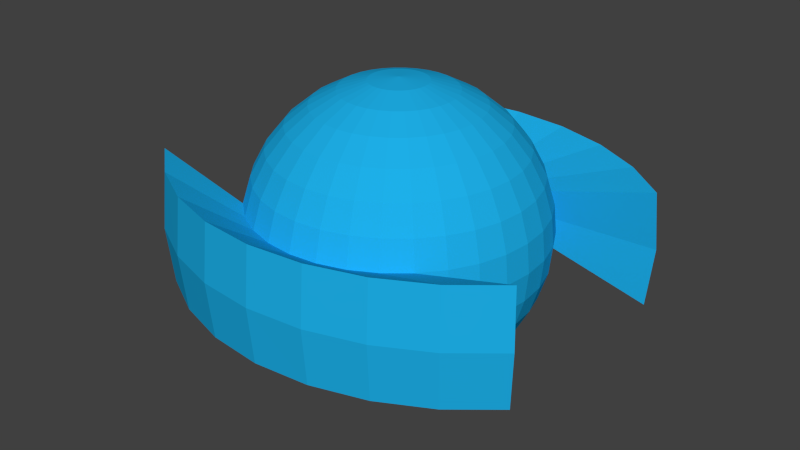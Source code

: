 # Source: BasicInvader.blend  (saved by Blender 2.69.0; exported with 4.5.12 LTS)
import bpy
from mathutils import Matrix  # noqa: F401  (used for matrix-valued properties, if any)

bpy.ops.wm.read_factory_settings(use_empty=True)
scene = bpy.context.scene
scene.name = 'Scene'

# ---- collections
col_collection_1 = bpy.data.collections.new('Collection 1'); scene.collection.children.link(col_collection_1)

# ---- materials (node trees are filled in below, after node groups)
mat_material = bpy.data.materials.new('Material')
mat_material.alpha_threshold = 0.0
mat_material.use_transparent_shadow = False
mat_material.diffuse_color = (0.01254, 0.4286, 0.8, 1.0)
mat_material.specular_color = (1.0, 0.2973, 0.0)
mat_material.roughness = 0.5
mat_material.specular_intensity = 0.3313
mat_material.line_color = (0.0, 0.0, 0.0, 0.4)

# ---- material node trees

# ---- world
world_world = bpy.data.worlds.new('World'); scene.world = world_world
world_world.color = (0.05088, 0.05088, 0.05088)
world_world.use_sun_shadow = False
world_world.sun_shadow_jitter_overblur = 0.0
world_world.cycles.sampling_method = 'MANUAL'
world_world.cycles.sample_map_resolution = 256

# ---- meshes
me_cube = bpy.data.meshes.new('Cube')
me_cube.from_pydata([(-0.1951, 0.0, 0.9808), (-0.3827, 0.0, 0.9239), (-0.5556, 0.0, 0.8315), (-0.7071, 0.0, 0.7071), (-0.8315, 0.0, 0.5556), (-0.9239, 0.0, 0.3827), (-0.9808, 0.0, 0.1951), (-1.0, 0.0, 7.55e-08), (-0.9808, 0.0, -0.1951), (-0.9239, 0.0, -0.3827), (-0.8315, 0.0, -0.5556), (-0.7071, 0.0, -0.7071), (-0.5556, 0.0, -0.8315), (-0.3827, 0.0, -0.9239), (-0.1951, 0.0, -0.9808), (3.258e-07, 0.0, -1.0), (-0.1913, 0.03806, 0.9808), (-0.3753, 0.07466, 0.9239), (-0.5449, 0.1084, 0.8315), (-0.6935, 0.1379, 0.7071), (-0.8155, 0.1622, 0.5556), (-0.9061, 0.1802, 0.3827), (-0.9619, 0.1913, 0.1951), (-0.9808, 0.1951, 7.55e-08), (-0.9619, 0.1913, -0.1951), (-0.9061, 0.1802, -0.3827), (-0.8155, 0.1622, -0.5556), (-0.6935, 0.1379, -0.7071), (-0.5449, 0.1084, -0.8315), (-0.3753, 0.07466, -0.9239), (-0.1913, 0.03806, -0.9808), (-0.1802, 0.07466, 0.9808), (-0.3536, 0.1464, 0.9239), (-0.5133, 0.2126, 0.8315), (-0.6533, 0.2706, 0.7071), (-0.7682, 0.3182, 0.5556), (-0.8536, 0.3536, 0.3827), (-0.9061, 0.3753, 0.1951), (-0.9239, 0.3827, 7.55e-08), (-0.9061, 0.3753, -0.1951), (-0.8536, 0.3536, -0.3827), (-0.7682, 0.3182, -0.5556), (-0.6533, 0.2706, -0.7071), (-0.5133, 0.2126, -0.8315), (-0.3536, 0.1464, -0.9239), (-0.1802, 0.07466, -0.9808), (-0.1622, 0.1084, 0.9808), (-0.3182, 0.2126, 0.9239), (-0.4619, 0.3087, 0.8315), (-0.5879, 0.3928, 0.7071), (-0.6913, 0.4619, 0.5556), (-0.7682, 0.5133, 0.3827), (-0.8155, 0.5449, 0.1951), (-0.8315, 0.5556, 7.55e-08), (-0.8155, 0.5449, -0.1951), (-0.7682, 0.5133, -0.3827), (-0.6913, 0.4619, -0.5556), (-0.5879, 0.3928, -0.7071), (-0.4619, 0.3087, -0.8315), (-0.3182, 0.2126, -0.9239), (-0.1622, 0.1084, -0.9808), (-0.1379, 0.1379, 0.9808), (-0.2706, 0.2706, 0.9239), (-0.3928, 0.3928, 0.8315), (-0.5, 0.5, 0.7071), (-0.5879, 0.5879, 0.5556), (-0.6533, 0.6533, 0.3827), (-0.6935, 0.6935, 0.1951), (-0.7071, 0.7071, 7.55e-08), (-0.6935, 0.6935, -0.1951), (-0.6533, 0.6533, -0.3827), (-0.5879, 0.5879, -0.5556), (-0.5, 0.5, -0.7071), (-0.3928, 0.3928, -0.8315), (-0.2706, 0.2706, -0.9239), (-0.1379, 0.1379, -0.9808), (-0.1084, 0.1622, 0.9808), (-0.2126, 0.3182, 0.9239), (-0.3087, 0.4619, 0.8315), (-0.3928, 0.5879, 0.7071), (-0.4619, 0.6913, 0.5556), (-0.5133, 0.7682, 0.3827), (-0.5449, 0.8155, 0.1951), (-0.5449, 0.8155, -0.1951), (-0.5133, 0.7682, -0.3827), (-0.4619, 0.6913, -0.5556), (-0.3928, 0.5879, -0.7071), (-0.3087, 0.4619, -0.8315), (-0.2126, 0.3182, -0.9239), (-0.1084, 0.1622, -0.9808), (-0.07466, 0.1802, 0.9808), (-0.1464, 0.3536, 0.9239), (-0.2126, 0.5133, 0.8315), (-0.2706, 0.6533, 0.7071), (-0.3182, 0.7682, 0.5556), (-0.3536, 0.8536, 0.3827), (-0.3753, 0.9061, 0.1951), (-0.3753, 0.9061, -0.1951), (-0.3536, 0.8536, -0.3827), (-0.3182, 0.7682, -0.5556), (-0.2706, 0.6533, -0.7071), (-0.2126, 0.5133, -0.8315), (-0.1464, 0.3536, -0.9239), (-0.07466, 0.1802, -0.9808), (-0.03806, 0.1913, 0.9808), (-0.07466, 0.3753, 0.9239), (-0.1084, 0.5449, 0.8315), (-0.1379, 0.6935, 0.7071), (-0.1622, 0.8155, 0.5556), (-0.1802, 0.9061, 0.3827), (-0.1913, 0.9619, 0.1951), (-0.1913, 0.9619, -0.1951), (-0.1802, 0.9061, -0.3827), (-0.1622, 0.8155, -0.5556), (-0.1379, 0.6935, -0.7071), (-0.1084, 0.5449, -0.8315), (-0.07466, 0.3753, -0.9239), (-0.03806, 0.1913, -0.9808), (3.266e-07, 0.1951, 0.9808), (3.192e-07, 0.3827, 0.9239), (3.117e-07, 0.5556, 0.8315), (3.192e-07, 0.7071, 0.7071), (3.341e-07, 0.8315, 0.5556), (2.745e-07, 0.9239, 0.3827), (3.937e-07, 0.9808, 0.1951), (3.937e-07, 0.9808, -0.1951), (2.298e-07, 0.9239, -0.3827), (3.341e-07, 0.8315, -0.5556), (3.192e-07, 0.7071, -0.7071), (3.415e-07, 0.5556, -0.8315), (3.043e-07, 0.3827, -0.9239), (3.08e-07, 0.1951, -0.9808), (0.03806, 0.1913, 0.9808), (0.07466, 0.3753, 0.9239), (0.1084, 0.5449, 0.8315), (0.138, 0.6935, 0.7071), (0.1622, 0.8155, 0.5556), (0.1802, 0.9061, 0.3827), (0.1913, 0.9619, 0.1951), (0.1913, 0.9619, -0.1951), (0.1802, 0.9061, -0.3827), (0.1622, 0.8155, -0.5556), (0.138, 0.6935, -0.7071), (0.1084, 0.5449, -0.8315), (0.07466, 0.3753, -0.9239), (0.03806, 0.1913, -0.9808), (0.07466, 0.1802, 0.9808), (0.1464, 0.3536, 0.9239), (0.2126, 0.5133, 0.8315), (0.2706, 0.6533, 0.7071), (0.3182, 0.7682, 0.5556), (0.3536, 0.8536, 0.3827), (0.3753, 0.9061, 0.1951), (0.3753, 0.9061, -0.1951), (0.3536, 0.8536, -0.3827), (0.3182, 0.7682, -0.5556), (0.2706, 0.6533, -0.7071), (0.2126, 0.5133, -0.8315), (0.1464, 0.3536, -0.9239), (0.07466, 0.1802, -0.9808), (0.1084, 0.1622, 0.9808), (0.2126, 0.3182, 0.9239), (0.3087, 0.4619, 0.8315), (0.3928, 0.5879, 0.7071), (0.4619, 0.6913, 0.5556), (0.5133, 0.7682, 0.3827), (0.5449, 0.8155, 0.1951), (0.5449, 0.8155, -0.1951), (0.5133, 0.7682, -0.3827), (0.4619, 0.6913, -0.5556), (0.3928, 0.5879, -0.7071), (0.3087, 0.4619, -0.8315), (0.2126, 0.3182, -0.9239), (0.1084, 0.1622, -0.9808), (0.138, 0.1379, 0.9808), (0.2706, 0.2706, 0.9239), (0.3928, 0.3928, 0.8315), (0.5, 0.5, 0.7071), (0.5879, 0.5879, 0.5556), (0.6533, 0.6533, 0.3827), (0.6935, 0.6935, 0.1951), (0.7071, 0.7071, 7.55e-08), (0.6935, 0.6935, -0.1951), (0.6533, 0.6533, -0.3827), (0.5879, 0.5879, -0.5556), (0.5, 0.5, -0.7071), (0.3928, 0.3928, -0.8315), (0.2706, 0.2706, -0.9239), (0.138, 0.1379, -0.9808), (0.1622, 0.1084, 0.9808), (0.3182, 0.2126, 0.9239), (0.4619, 0.3087, 0.8315), (0.5879, 0.3928, 0.7071), (0.6913, 0.4619, 0.5556), (0.7682, 0.5133, 0.3827), (0.8155, 0.5449, 0.1951), (0.8315, 0.5556, 7.55e-08), (0.8155, 0.5449, -0.1951), (0.7682, 0.5133, -0.3827), (0.6913, 0.4619, -0.5556), (0.5879, 0.3928, -0.7071), (0.4619, 0.3087, -0.8315), (0.3182, 0.2126, -0.9239), (0.1622, 0.1084, -0.9808), (0.1802, 0.07466, 0.9808), (0.3536, 0.1464, 0.9239), (0.5133, 0.2126, 0.8315), (0.6533, 0.2706, 0.7071), (0.7682, 0.3182, 0.5556), (0.8536, 0.3536, 0.3827), (0.9061, 0.3753, 0.1951), (0.9239, 0.3827, 7.55e-08), (0.9061, 0.3753, -0.1951), (0.8536, 0.3536, -0.3827), (0.7682, 0.3182, -0.5556), (0.6533, 0.2706, -0.7071), (0.5133, 0.2126, -0.8315), (0.3536, 0.1464, -0.9239), (0.1802, 0.07466, -0.9808), (0.1913, 0.03806, 0.9808), (0.3753, 0.07466, 0.9239), (0.5449, 0.1084, 0.8315), (0.6935, 0.1379, 0.7071), (0.8155, 0.1622, 0.5556), (0.9061, 0.1802, 0.3827), (0.9619, 0.1913, 0.1951), (0.9808, 0.1951, 7.55e-08), (0.9619, 0.1913, -0.1951), (0.9061, 0.1802, -0.3827), (0.8155, 0.1622, -0.5556), (0.6935, 0.1379, -0.7071), (0.5449, 0.1084, -0.8315), (0.3753, 0.07466, -0.9239), (0.1913, 0.03806, -0.9808), (0.1951, -7.212e-09, 0.9808), (0.3827, 4.122e-08, 0.9239), (0.5556, 2.632e-08, 0.8315), (0.7071, -2.584e-08, 0.7071), (0.8315, -8.544e-08, 0.5556), (0.9239, 6.357e-08, 0.3827), (0.9808, -8.544e-08, 0.1951), (1.0, -1.003e-07, 7.55e-08), (0.9808, -8.544e-08, -0.1951), (0.9239, 6.357e-08, -0.3827), (0.8315, -8.544e-08, -0.5556), (0.7071, -2.584e-08, -0.7071), (0.5556, -1.094e-08, -0.8315), (0.3827, 3.964e-09, -0.9239), (0.1951, 3.964e-09, -0.9808), (0.1913, -0.03806, 0.9808), (0.3753, -0.07466, 0.9239), (0.5449, -0.1084, 0.8315), (0.6935, -0.1379, 0.7071), (0.8155, -0.1622, 0.5556), (0.9061, -0.1802, 0.3827), (0.9619, -0.1913, 0.1951), (0.9808, -0.1951, 7.55e-08), (0.9619, -0.1913, -0.1951), (0.9061, -0.1802, -0.3827), (0.8155, -0.1622, -0.5556), (0.6935, -0.1379, -0.7071), (0.5449, -0.1084, -0.8315), (0.3753, -0.07466, -0.9239), (0.1913, -0.03806, -0.9808), (0.1802, -0.07466, 0.9808), (0.3536, -0.1464, 0.9239), (0.5133, -0.2126, 0.8315), (0.6533, -0.2706, 0.7071), (0.7682, -0.3182, 0.5556), (0.8536, -0.3536, 0.3827), (0.9061, -0.3753, 0.1951), (0.9239, -0.3827, 7.55e-08), (0.9061, -0.3753, -0.1951), (0.8536, -0.3536, -0.3827), (0.7682, -0.3182, -0.5556), (0.6533, -0.2706, -0.7071), (0.5133, -0.2126, -0.8315), (0.3536, -0.1464, -0.9239), (0.1802, -0.07466, -0.9808), (0.1622, -0.1084, 0.9808), (0.3182, -0.2126, 0.9239), (0.4619, -0.3087, 0.8315), (0.5879, -0.3928, 0.7071), (0.6913, -0.4619, 0.5556), (0.7682, -0.5133, 0.3827), (0.8155, -0.5449, 0.1951), (0.8315, -0.5556, 7.55e-08), (0.8155, -0.5449, -0.1951), (0.7682, -0.5133, -0.3827), (0.6913, -0.4619, -0.5556), (0.5879, -0.3928, -0.7071), (0.4619, -0.3087, -0.8315), (0.3182, -0.2126, -0.9239), (0.1622, -0.1084, -0.9808), (0.138, -0.1379, 0.9808), (0.2706, -0.2706, 0.9239), (0.3928, -0.3928, 0.8315), (0.5, -0.5, 0.7071), (0.5879, -0.5879, 0.5556), (0.6533, -0.6533, 0.3827), (0.6935, -0.6935, 0.1951), (0.7071, -0.7071, 7.55e-08), (0.6935, -0.6935, -0.1951), (0.6533, -0.6533, -0.3827), (0.5879, -0.5879, -0.5556), (0.5, -0.5, -0.7071), (0.3928, -0.3928, -0.8315), (0.2706, -0.2706, -0.9239), (0.1379, -0.1379, -0.9808), (0.1084, -0.1622, 0.9808), (0.2126, -0.3182, 0.9239), (0.3087, -0.4619, 0.8315), (0.3928, -0.5879, 0.7071), (0.4619, -0.6913, 0.5556), (0.5133, -0.7682, 0.3827), (0.5449, -0.8155, 0.1951), (0.5449, -0.8155, -0.1951), (0.5133, -0.7682, -0.3827), (0.4619, -0.6913, -0.5556), (0.3928, -0.5879, -0.7071), (0.3087, -0.4619, -0.8315), (0.2126, -0.3182, -0.9239), (0.1084, -0.1622, -0.9808), (0.07466, -0.1802, 0.9808), (0.1464, -0.3536, 0.9239), (0.2126, -0.5133, 0.8315), (0.2706, -0.6533, 0.7071), (0.3182, -0.7682, 0.5556), (0.3536, -0.8536, 0.3827), (0.3753, -0.9061, 0.1951), (0.3753, -0.9061, -0.1951), (0.3536, -0.8536, -0.3827), (0.3182, -0.7682, -0.5556), (0.2706, -0.6533, -0.7071), (0.2126, -0.5133, -0.8315), (0.1464, -0.3536, -0.9239), (0.07466, -0.1802, -0.9808), (0.03806, -0.1913, 0.9808), (0.07466, -0.3753, 0.9239), (0.1084, -0.5449, 0.8315), (0.1379, -0.6935, 0.7071), (0.1622, -0.8155, 0.5556), (0.1802, -0.9061, 0.3827), (0.1913, -0.9619, 0.1951), (0.1913, -0.9619, -0.1951), (0.1802, -0.9061, -0.3827), (0.1622, -0.8155, -0.5556), (0.1379, -0.6935, -0.7071), (0.1084, -0.5449, -0.8315), (0.07466, -0.3753, -0.9239), (0.03806, -0.1913, -0.9808), (3.117e-07, -0.1951, 0.9808), (2.819e-07, -0.3827, 0.9239), (2.819e-07, -0.5556, 0.8315), (1.851e-07, -0.7071, 0.7071), (1.404e-07, -0.8315, 0.5556), (3.192e-07, -0.9239, 0.3827), (9.567e-08, -0.9808, 0.1951), (9.567e-08, -0.9808, -0.1951), (3.192e-07, -0.9239, -0.3827), (1.404e-07, -0.8315, -0.5556), (1.851e-07, -0.7071, -0.7071), (2.596e-07, -0.5556, -0.8315), (2.521e-07, -0.3827, -0.9239), (3.155e-07, -0.1951, -0.9808), (-0.03806, -0.1913, 0.9808), (-0.07466, -0.3753, 0.9239), (-0.1084, -0.5449, 0.8315), (-0.1379, -0.6935, 0.7071), (-0.1622, -0.8155, 0.5556), (-0.1802, -0.9061, 0.3827), (-0.1913, -0.9619, 0.1951), (-0.1913, -0.9619, -0.1951), (-0.1802, -0.9061, -0.3827), (-0.1622, -0.8155, -0.5556), (-0.1379, -0.6935, -0.7071), (-0.1084, -0.5449, -0.8315), (-0.07466, -0.3753, -0.9239), (-0.03806, -0.1913, -0.9808), (2.011e-07, -3.01e-07, 1.0), (-0.07466, -0.1802, 0.9808), (-0.1464, -0.3536, 0.9239), (-0.2126, -0.5133, 0.8315), (-0.2706, -0.6533, 0.7071), (-0.3182, -0.7682, 0.5556), (-0.3536, -0.8536, 0.3827), (-0.3753, -0.9061, 0.1951), (-0.3753, -0.9061, -0.1951), (-0.3536, -0.8536, -0.3827), (-0.3182, -0.7682, -0.5556), (-0.2706, -0.6533, -0.7071), (-0.2126, -0.5133, -0.8315), (-0.1464, -0.3536, -0.9239), (-0.07466, -0.1802, -0.9808), (-1.387, -0.722, -0.3902), (-0.1084, -0.1622, 0.9808), (-0.2126, -0.3182, 0.9239), (-0.3087, -0.4619, 0.8315), (-0.3928, -0.5879, 0.7071), (-0.4619, -0.6913, 0.5556), (-0.5133, -0.7682, 0.3827), (-0.5449, -0.8155, 0.1951), (-0.5449, -0.8155, -0.1951), (-0.5133, -0.7682, -0.3827), (-0.4619, -0.6913, -0.5556), (-0.3928, -0.5879, -0.7071), (-0.3087, -0.4619, -0.8315), (-0.2126, -0.3182, -0.9239), (-0.1084, -0.1622, -0.9808), (-1.414, -0.7492, 7.649e-08), (-1.387, -0.722, 0.3902), (-0.1379, -0.1379, 0.9808), (-0.2706, -0.2706, 0.9239), (-0.3928, -0.3928, 0.8315), (-0.5, -0.5, 0.7071), (-0.5879, -0.5879, 0.5556), (-0.6533, -0.6533, 0.3827), (-0.6935, -0.6935, 0.1951), (-0.7071, -0.7071, 7.55e-08), (-0.6935, -0.6935, -0.1951), (-0.6533, -0.6533, -0.3827), (-0.5879, -0.5879, -0.5556), (-0.5, -0.5, -0.7071), (-0.3928, -0.3928, -0.8315), (-0.2706, -0.2706, -0.9239), (-0.1379, -0.1379, -0.9808), (-1.09, -0.9659, -0.3902), (-1.111, -0.9979, 7.649e-08), (-0.1622, -0.1084, 0.9808), (-0.3182, -0.2126, 0.9239), (-0.4619, -0.3087, 0.8315), (-0.5879, -0.3928, 0.7071), (-0.6913, -0.4619, 0.5556), (-0.7682, -0.5133, 0.3827), (-0.8155, -0.5449, 0.1951), (-0.8315, -0.5556, 7.55e-08), (-0.8155, -0.5449, -0.1951), (-0.7682, -0.5133, -0.3827), (-0.6913, -0.4619, -0.5556), (-0.5879, -0.3928, -0.7071), (-0.4619, -0.3087, -0.8315), (-0.3182, -0.2126, -0.9239), (-0.1622, -0.1084, -0.9808), (-1.09, -0.9659, 0.3902), (-0.7507, -1.147, -0.3902), (-0.1802, -0.07466, 0.9808), (-0.3536, -0.1464, 0.9239), (-0.5133, -0.2126, 0.8315), (-0.6533, -0.2706, 0.7071), (-0.7682, -0.3182, 0.5556), (-0.8536, -0.3536, 0.3827), (-0.9061, -0.3753, 0.1951), (-0.9239, -0.3827, 7.55e-08), (-0.9061, -0.3753, -0.1951), (-0.8536, -0.3536, -0.3827), (-0.7682, -0.3182, -0.5556), (-0.6533, -0.2706, -0.7071), (-0.5133, -0.2126, -0.8315), (-0.3536, -0.1464, -0.9239), (-0.1802, -0.07466, -0.9808), (-0.7654, -1.183, 7.649e-08), (-0.7507, -1.147, 0.3902), (-0.1913, -0.03806, 0.9808), (-0.3753, -0.07466, 0.9239), (-0.5449, -0.1084, 0.8315), (-0.6935, -0.1379, 0.7071), (-0.8155, -0.1622, 0.5556), (-0.9061, -0.1802, 0.3827), (-0.9619, -0.1913, 0.1951), (-0.9808, -0.1951, 7.55e-08), (-0.9619, -0.1913, -0.1951), (-0.9061, -0.1802, -0.3827), (-0.8155, -0.1622, -0.5556), (-0.6935, -0.1379, -0.7071), (-0.5449, -0.1084, -0.8315), (-0.3753, -0.07466, -0.9239), (-0.1913, -0.03806, -0.9808), (-0.3827, -1.259, -0.3902), (-0.3902, -1.297, 7.649e-08), (-0.3827, -1.259, 0.3902), (1.694e-08, -1.297, -0.3902), (1.063e-07, -1.335, 7.649e-08), (1.694e-08, -1.297, 0.3902), (0.3827, -1.259, -0.3902), (0.3902, -1.297, 7.649e-08), (0.3827, -1.259, 0.3902), (0.7507, -1.147, -0.3902), (0.7654, -1.183, 7.649e-08), (0.7507, -1.147, 0.3902), (1.09, -0.9659, -0.3902), (1.111, -0.9979, 7.649e-08), (1.09, -0.9659, 0.3902), (1.387, -0.722, -0.3902), (1.414, -0.7492, 7.649e-08), (1.387, -0.722, 0.3902), (-1.367, 0.722, 0.3902), (-1.394, 0.7492, 7.649e-08), (-1.367, 0.722, -0.3902), (-1.07, 0.9659, 0.3902), (-1.091, 0.9979, 7.649e-08), (-1.07, 0.9659, -0.3902), (-0.7308, 1.147, 0.3902), (-0.7455, 1.183, 7.649e-08), (-0.7308, 1.147, -0.3902), (-0.3628, 1.259, 0.3902), (-0.3703, 1.297, 7.649e-08), (-0.3628, 1.259, -0.3902), (0.0199, 1.297, 0.3902), (0.0199, 1.335, 7.649e-08), (0.0199, 1.297, -0.3902), (0.4026, 1.259, 0.3902), (0.4101, 1.297, 7.649e-08), (0.4026, 1.259, -0.3902), (0.7706, 1.147, 0.3902), (0.7853, 1.183, 7.649e-08), (0.7706, 1.147, -0.3902), (1.11, 0.9659, 0.3902), (1.131, 0.9979, 7.649e-08), (1.11, 0.9659, -0.3902), (1.407, 0.722, 0.3902), (1.434, 0.7492, 7.649e-08), (1.407, 0.722, -0.3902)], [], [(6, 5, 21, 22), (4, 3, 19, 20), (2, 1, 17, 18), (13, 12, 28, 29), (11, 10, 26, 27), (9, 8, 24, 25), (7, 6, 22, 23), (5, 4, 20, 21), (3, 2, 18, 19), (14, 13, 29, 30), (1, 0, 16, 17), (12, 11, 27, 28), (10, 9, 25, 26), (8, 7, 23, 24), (17, 16, 31, 32), (28, 27, 42, 43), (26, 25, 40, 41), (24, 23, 38, 39), (22, 21, 36, 37), (20, 19, 34, 35), (18, 17, 32, 33), (29, 28, 43, 44), (27, 26, 41, 42), (25, 24, 39, 40), (23, 22, 37, 38), (21, 20, 35, 36), (19, 18, 33, 34), (30, 29, 44, 45), (32, 31, 46, 47), (43, 42, 57, 58), (41, 40, 55, 56), (39, 38, 53, 54), (37, 36, 51, 52), (35, 34, 49, 50), (33, 32, 47, 48), (44, 43, 58, 59), (42, 41, 56, 57), (40, 39, 54, 55), (38, 37, 52, 53), (36, 35, 50, 51), (34, 33, 48, 49), (45, 44, 59, 60), (47, 46, 61, 62), (58, 57, 72, 73), (56, 55, 70, 71), (54, 53, 68, 69), (52, 51, 66, 67), (50, 49, 64, 65), (48, 47, 62, 63), (59, 58, 73, 74), (57, 56, 71, 72), (55, 54, 69, 70), (53, 52, 67, 68), (51, 50, 65, 66), (49, 48, 63, 64), (60, 59, 74, 75), (62, 61, 76, 77), (73, 72, 86, 87), (71, 70, 84, 85), (69, 68, 496, 497), (67, 66, 81, 82), (65, 64, 79, 80), (63, 62, 77, 78), (74, 73, 87, 88), (72, 71, 85, 86), (70, 69, 83, 84), (180, 181, 520, 519), (66, 65, 80, 81), (64, 63, 78, 79), (75, 74, 88, 89), (77, 76, 90, 91), (87, 86, 100, 101), (85, 84, 98, 99), (138, 152, 513, 510), (82, 81, 95, 96), (80, 79, 93, 94), (78, 77, 91, 92), (88, 87, 101, 102), (86, 85, 99, 100), (84, 83, 97, 98), (139, 125, 509, 512), (81, 80, 94, 95), (79, 78, 92, 93), (89, 88, 102, 103), (91, 90, 104, 105), (101, 100, 114, 115), (99, 98, 112, 113), (124, 138, 510, 507), (96, 95, 109, 110), (94, 93, 107, 108), (92, 91, 105, 106), (102, 101, 115, 116), (100, 99, 113, 114), (98, 97, 111, 112), (125, 111, 506, 509), (95, 94, 108, 109), (93, 92, 106, 107), (103, 102, 116, 117), (105, 104, 118, 119), (115, 114, 128, 129), (113, 112, 126, 127), (110, 124, 507, 504), (110, 109, 123, 124), (108, 107, 121, 122), (106, 105, 119, 120), (116, 115, 129, 130), (114, 113, 127, 128), (112, 111, 125, 126), (68, 67, 495, 496), (109, 108, 122, 123), (107, 106, 120, 121), (117, 116, 130, 131), (119, 118, 132, 133), (129, 128, 142, 143), (127, 126, 140, 141), (111, 97, 503, 506), (124, 123, 137, 138), (122, 121, 135, 136), (120, 119, 133, 134), (130, 129, 143, 144), (128, 127, 141, 142), (126, 125, 139, 140), (181, 182, 521, 520), (123, 122, 136, 137), (121, 120, 134, 135), (131, 130, 144, 145), (133, 132, 146, 147), (143, 142, 156, 157), (141, 140, 154, 155), (96, 110, 504, 501), (138, 137, 151, 152), (136, 135, 149, 150), (134, 133, 147, 148), (144, 143, 157, 158), (142, 141, 155, 156), (140, 139, 153, 154), (182, 167, 518, 521), (137, 136, 150, 151), (135, 134, 148, 149), (145, 144, 158, 159), (147, 146, 160, 161), (157, 156, 170, 171), (155, 154, 168, 169), (97, 83, 500, 503), (152, 151, 165, 166), (150, 149, 163, 164), (148, 147, 161, 162), (158, 157, 171, 172), (156, 155, 169, 170), (154, 153, 167, 168), (166, 180, 519, 516), (151, 150, 164, 165), (149, 148, 162, 163), (159, 158, 172, 173), (161, 160, 174, 175), (171, 170, 185, 186), (169, 168, 183, 184), (167, 153, 515, 518), (166, 165, 179, 180), (164, 163, 177, 178), (162, 161, 175, 176), (172, 171, 186, 187), (170, 169, 184, 185), (168, 167, 182, 183), (82, 96, 501, 498), (165, 164, 178, 179), (163, 162, 176, 177), (173, 172, 187, 188), (175, 174, 189, 190), (186, 185, 200, 201), (184, 183, 198, 199), (182, 181, 196, 197), (180, 179, 194, 195), (178, 177, 192, 193), (176, 175, 190, 191), (187, 186, 201, 202), (185, 184, 199, 200), (183, 182, 197, 198), (181, 180, 195, 196), (179, 178, 193, 194), (177, 176, 191, 192), (188, 187, 202, 203), (190, 189, 204, 205), (201, 200, 215, 216), (199, 198, 213, 214), (197, 196, 211, 212), (195, 194, 209, 210), (193, 192, 207, 208), (191, 190, 205, 206), (202, 201, 216, 217), (200, 199, 214, 215), (198, 197, 212, 213), (196, 195, 210, 211), (194, 193, 208, 209), (192, 191, 206, 207), (203, 202, 217, 218), (205, 204, 219, 220), (216, 215, 230, 231), (214, 213, 228, 229), (212, 211, 226, 227), (210, 209, 224, 225), (208, 207, 222, 223), (206, 205, 220, 221), (217, 216, 231, 232), (215, 214, 229, 230), (213, 212, 227, 228), (211, 210, 225, 226), (209, 208, 223, 224), (207, 206, 221, 222), (218, 217, 232, 233), (220, 219, 234, 235), (231, 230, 245, 246), (229, 228, 243, 244), (227, 226, 241, 242), (225, 224, 239, 240), (223, 222, 237, 238), (221, 220, 235, 236), (232, 231, 246, 247), (230, 229, 244, 245), (228, 227, 242, 243), (226, 225, 240, 241), (224, 223, 238, 239), (222, 221, 236, 237), (233, 232, 247, 248), (235, 234, 249, 250), (246, 245, 260, 261), (244, 243, 258, 259), (242, 241, 256, 257), (240, 239, 254, 255), (238, 237, 252, 253), (236, 235, 250, 251), (247, 246, 261, 262), (245, 244, 259, 260), (243, 242, 257, 258), (241, 240, 255, 256), (239, 238, 253, 254), (237, 236, 251, 252), (248, 247, 262, 263), (250, 249, 264, 265), (261, 260, 275, 276), (259, 258, 273, 274), (257, 256, 271, 272), (255, 254, 269, 270), (253, 252, 267, 268), (251, 250, 265, 266), (262, 261, 276, 277), (260, 259, 274, 275), (258, 257, 272, 273), (256, 255, 270, 271), (254, 253, 268, 269), (252, 251, 266, 267), (263, 262, 277, 278), (265, 264, 279, 280), (276, 275, 290, 291), (274, 273, 288, 289), (272, 271, 286, 287), (270, 269, 284, 285), (268, 267, 282, 283), (266, 265, 280, 281), (277, 276, 291, 292), (275, 274, 289, 290), (273, 272, 287, 288), (271, 270, 285, 286), (269, 268, 283, 284), (267, 266, 281, 282), (278, 277, 292, 293), (280, 279, 294, 295), (291, 290, 305, 306), (289, 288, 303, 304), (287, 286, 301, 302), (285, 284, 299, 300), (283, 282, 297, 298), (281, 280, 295, 296), (292, 291, 306, 307), (290, 289, 304, 305), (288, 287, 302, 303), (286, 285, 300, 301), (284, 283, 298, 299), (282, 281, 296, 297), (293, 292, 307, 308), (295, 294, 309, 310), (306, 305, 319, 320), (304, 303, 317, 318), (372, 358, 480, 477), (300, 299, 314, 315), (298, 297, 312, 313), (296, 295, 310, 311), (307, 306, 320, 321), (305, 304, 318, 319), (303, 302, 316, 317), (358, 344, 483, 480), (299, 298, 313, 314), (297, 296, 311, 312), (308, 307, 321, 322), (310, 309, 323, 324), (320, 319, 333, 334), (318, 317, 331, 332), (344, 330, 486, 483), (315, 314, 328, 329), (313, 312, 326, 327), (311, 310, 324, 325), (321, 320, 334, 335), (319, 318, 332, 333), (317, 316, 330, 331), (330, 316, 489, 486), (314, 313, 327, 328), (312, 311, 325, 326), (322, 321, 335, 336), (324, 323, 337, 338), (334, 333, 347, 348), (332, 331, 345, 346), (316, 302, 492, 489), (329, 328, 342, 343), (327, 326, 340, 341), (325, 324, 338, 339), (335, 334, 348, 349), (333, 332, 346, 347), (331, 330, 344, 345), (419, 402, 426, 394), (328, 327, 341, 342), (326, 325, 339, 340), (336, 335, 349, 350), (338, 337, 351, 352), (348, 347, 361, 362), (346, 345, 359, 360), (386, 401, 443, 461), (343, 342, 356, 357), (341, 340, 354, 355), (339, 338, 352, 353), (349, 348, 362, 363), (347, 346, 360, 361), (345, 344, 358, 359), (371, 386, 461, 479), (342, 341, 355, 356), (340, 339, 353, 354), (350, 349, 363, 364), (352, 351, 365, 366), (362, 361, 375, 376), (360, 359, 373, 374), (357, 371, 479, 482), (357, 356, 370, 371), (355, 354, 368, 369), (353, 352, 366, 367), (363, 362, 376, 377), (361, 360, 374, 375), (359, 358, 372, 373), (343, 357, 482, 485), (356, 355, 369, 370), (354, 353, 367, 368), (364, 363, 377, 378), (366, 365, 380, 381), (376, 375, 390, 391), (374, 373, 388, 389), (329, 343, 485, 488), (371, 370, 385, 386), (369, 368, 383, 384), (367, 366, 381, 382), (377, 376, 391, 392), (375, 374, 389, 390), (373, 372, 387, 388), (315, 329, 488, 491), (370, 369, 384, 385), (368, 367, 382, 383), (378, 377, 392, 393), (381, 380, 395, 396), (391, 390, 405, 406), (389, 388, 403, 404), (300, 315, 491, 494), (386, 385, 400, 401), (384, 383, 398, 399), (382, 381, 396, 397), (392, 391, 406, 407), (390, 389, 404, 405), (388, 387, 402, 403), (401, 417, 410, 443), (385, 384, 399, 400), (383, 382, 397, 398), (393, 392, 407, 408), (396, 395, 411, 412), (406, 405, 422, 423), (404, 403, 420, 421), (302, 301, 493, 492), (401, 400, 416, 417), (399, 398, 414, 415), (397, 396, 412, 413), (407, 406, 423, 424), (405, 404, 421, 422), (403, 402, 419, 420), (418, 419, 394, 409), (400, 399, 415, 416), (398, 397, 413, 414), (408, 407, 424, 425), (412, 411, 428, 429), (423, 422, 439, 440), (421, 420, 437, 438), (419, 418, 435, 436), (417, 416, 433, 434), (415, 414, 431, 432), (413, 412, 429, 430), (424, 423, 440, 441), (422, 421, 438, 439), (420, 419, 436, 437), (418, 417, 434, 435), (416, 415, 432, 433), (414, 413, 430, 431), (425, 424, 441, 442), (429, 428, 445, 446), (440, 439, 456, 457), (438, 437, 454, 455), (436, 435, 452, 453), (434, 433, 450, 451), (432, 431, 448, 449), (301, 300, 494, 493), (430, 429, 446, 447), (441, 440, 457, 458), (417, 418, 409, 410), (439, 438, 455, 456), (437, 436, 453, 454), (435, 434, 451, 452), (433, 432, 449, 450), (431, 430, 447, 448), (442, 441, 458, 459), (446, 445, 462, 463), (457, 456, 473, 474), (455, 454, 471, 472), (453, 452, 469, 470), (451, 450, 467, 468), (449, 448, 465, 466), (402, 387, 444, 426), (447, 446, 463, 464), (458, 457, 474, 475), (387, 372, 477, 444), (456, 455, 472, 473), (454, 453, 470, 471), (452, 451, 468, 469), (450, 449, 466, 467), (448, 447, 464, 465), (459, 458, 475, 476), (427, 443, 410, 409), (426, 427, 409, 394), (460, 461, 443, 427), (444, 460, 427, 426), (478, 479, 461, 460), (477, 478, 460, 444), (481, 482, 479, 478), (480, 481, 478, 477), (484, 485, 482, 481), (483, 484, 481, 480), (487, 488, 485, 484), (486, 487, 484, 483), (490, 491, 488, 487), (489, 490, 487, 486), (493, 494, 491, 490), (492, 493, 490, 489), (15, 14, 30), (0, 379, 16), (15, 30, 45), (16, 379, 31), (15, 45, 60), (31, 379, 46), (15, 60, 75), (46, 379, 61), (15, 75, 89), (61, 379, 76), (15, 89, 103), (76, 379, 90), (15, 103, 117), (90, 379, 104), (15, 117, 131), (104, 379, 118), (15, 131, 145), (118, 379, 132), (15, 145, 159), (132, 379, 146), (15, 159, 173), (146, 379, 160), (15, 173, 188), (160, 379, 174), (15, 188, 203), (174, 379, 189), (15, 203, 218), (189, 379, 204), (15, 218, 233), (204, 379, 219), (15, 233, 248), (219, 379, 234), (15, 248, 263), (234, 379, 249), (15, 263, 278), (249, 379, 264), (15, 278, 293), (264, 379, 279), (15, 293, 308), (279, 379, 294), (15, 308, 322), (294, 379, 309), (15, 322, 336), (309, 379, 323), (15, 336, 350), (323, 379, 337), (15, 350, 364), (337, 379, 351), (15, 364, 378), (351, 379, 365), (15, 378, 393), (365, 379, 380), (15, 393, 408), (380, 379, 395), (15, 408, 425), (395, 379, 411), (15, 425, 442), (411, 379, 428), (15, 442, 459), (428, 379, 445), (15, 459, 476), (445, 379, 462), (463, 462, 0, 1), (474, 473, 11, 12), (472, 471, 9, 10), (470, 469, 7, 8), (468, 467, 5, 6), (466, 465, 3, 4), (15, 476, 14), (464, 463, 1, 2), (475, 474, 12, 13), (462, 379, 0), (473, 472, 10, 11), (471, 470, 8, 9), (469, 468, 6, 7), (467, 466, 4, 5), (465, 464, 2, 3), (476, 475, 13, 14), (497, 496, 499, 500), (496, 495, 498, 499), (500, 499, 502, 503), (499, 498, 501, 502), (503, 502, 505, 506), (502, 501, 504, 505), (506, 505, 508, 509), (505, 504, 507, 508), (509, 508, 511, 512), (508, 507, 510, 511), (512, 511, 514, 515), (511, 510, 513, 514), (515, 514, 517, 518), (514, 513, 516, 517), (518, 517, 520, 521), (517, 516, 519, 520), (67, 82, 498, 495), (153, 139, 512, 515), (83, 69, 497, 500), (152, 166, 516, 513)])
me_cube.materials.append(mat_material)
me_cube.use_remesh_preserve_volume = False
me_cube.use_remesh_preserve_attributes = False
me_cube.use_mirror_vertex_groups = False
me_cube.update()

# ---- objects
ob_cube = bpy.data.objects.new('Cube', me_cube)

# ---- transforms, parenting, visibility, modifiers, constraints
ob_cube.location = (0.0, 0.0, 0.0)
ob_cube.lock_rotations_4d = False
ob_cube.empty_display_type = 'ARROWS'
ob_cube.lineart.crease_threshold = 0.0

# ---- collection membership
col_collection_1.objects.link(ob_cube)

# ---- scene / render settings (as saved in the file)
scene.frame_start = 1; scene.frame_end = 250; scene.frame_set(1)
scene.render.engine = 'BLENDER_EEVEE_NEXT'
scene.render.image_settings.compression = 90
scene.render.resolution_percentage = 50
scene.render.dither_intensity = 0.0
scene.cycles.use_denoising = False
scene.cycles.samples = 10
scene.cycles.sampling_pattern = 'TABULATED_SOBOL'
scene.cycles.light_sampling_threshold = 0.0
scene.cycles.use_adaptive_sampling = False
scene.cycles.use_light_tree = False
scene.cycles.blur_glossy = 0.0
scene.cycles.volume_bounces = 1
scene.cycles.pixel_filter_type = 'GAUSSIAN'
scene.cycles.sample_clamp_indirect = 0.0
scene.view_settings.view_transform = 'Standard'
bpy.context.view_layer.update()

# ---- added for rendering (the .blend has no active camera and no usable light): camera, sun
cam_auto = bpy.data.cameras.new('AutoCamera')
cam_auto.lens = 50.0
cam_auto.sensor_width = 36.0
cam_auto.clip_end = 1000.0
ob_auto_camera = bpy.data.objects.new('AutoCamera', cam_auto)
scene.collection.objects.link(ob_auto_camera)
ob_auto_camera.location = (4.06844, -4.87019, 3.24679)
ob_auto_camera.rotation_euler = (1.09748, -7.21219e-08, 0.694738)
scene.camera = ob_auto_camera
light_auto_sun = bpy.data.lights.new('AutoSun', 'SUN')
light_auto_sun.energy = 3.0
light_auto_sun.angle = 0.0523599
ob_auto_sun = bpy.data.objects.new('AutoSun', light_auto_sun)
scene.collection.objects.link(ob_auto_sun)
ob_auto_sun.rotation_euler = (0.872665, 0.174533, 0.523599)
bpy.context.view_layer.update()
